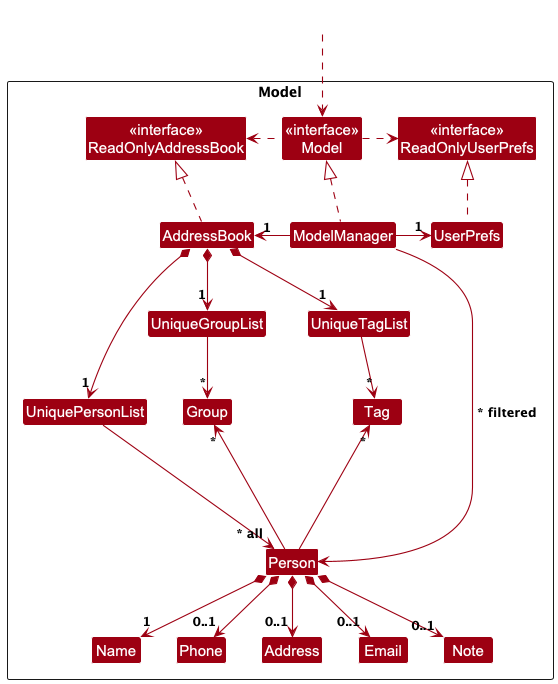

The diagram above was rendered by PlantUML. Its source (embedded in the PNG):
@startuml
!include style.puml
skinparam arrowThickness 1.1
skinparam arrowColor MODEL_COLOR
skinparam classBackgroundColor MODEL_COLOR

Package Model as ModelPackage <<Rectangle>>{
Class "<<interface>>\nReadOnlyAddressBook" as ReadOnlyAddressBook
Class "<<interface>>\nReadOnlyUserPrefs" as ReadOnlyUserPrefs
Class "<<interface>>\nModel" as Model
Class AddressBook
Class ModelManager
Class UserPrefs

Class UniquePersonList
Class Person
Class Address
Class Email
Class Name
Class Phone
Class Tag
Class Note

Class UniqueGroupList
Class UniqueTagList
Class Group

Class I #FFFFFF
}

Class HiddenOutside #FFFFFF
HiddenOutside ..> Model

AddressBook .up.|> ReadOnlyAddressBook

ModelManager .up.|> Model
Model .right.> ReadOnlyUserPrefs
Model .left.> ReadOnlyAddressBook
ModelManager -left-> "1" AddressBook
ModelManager -right-> "1" UserPrefs
UserPrefs .up.|> ReadOnlyUserPrefs

AddressBook *--> "1" UniquePersonList
AddressBook *--> "1" UniqueTagList
AddressBook *--> "1" UniqueGroupList

UniquePersonList --> "~* all" Person
UniqueTagList --> "*" Tag
UniqueGroupList --> "*" Group

Person *--> "1" Name
Person *--> "0..1" Phone
Person *--> "0..1" Email
Person *--> "0..1" Address
Person -up--> "*" Tag
Person -up--> "*" Group
Person *--> "0..1" Note

Person -[hidden]up--> I
UniquePersonList -[hidden]right-> I

Name -[hidden]right-> Phone
Phone -[hidden]right-> Address
Address -[hidden]right-> Email

ModelManager --> Person : " * filtered"
@enduml